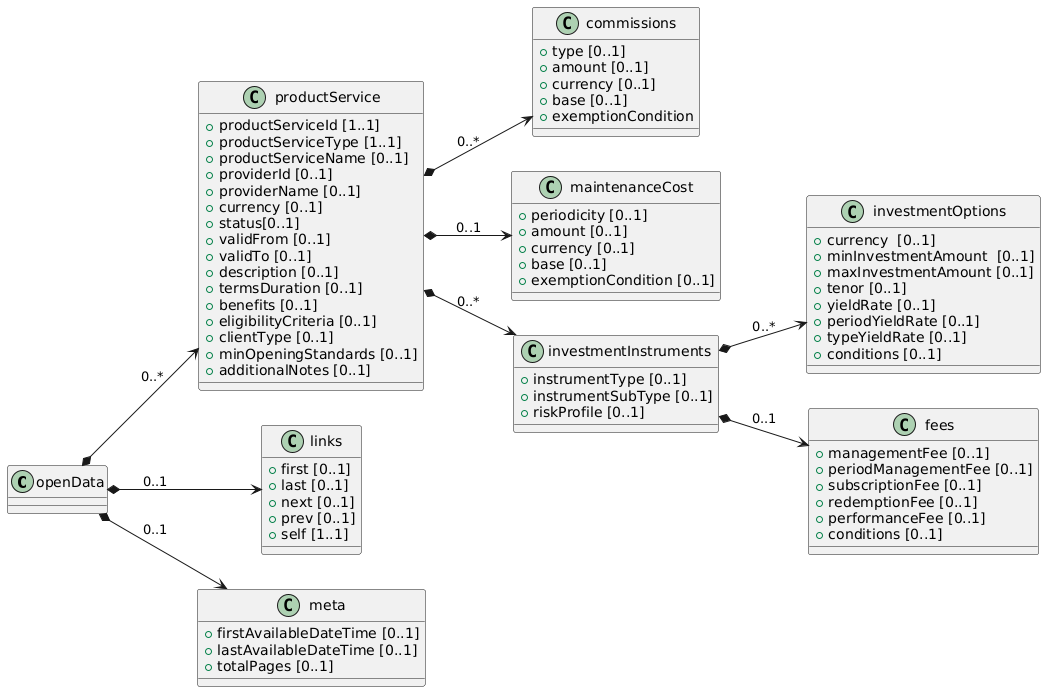

The diagram above was rendered by PlantUML. Its source (embedded in the PNG):
@startuml
left to right direction

class openData {

}

class productService {
 + productServiceId [1..1]
 + productServiceType [1..1]
 + productServiceName [0..1]
 + providerId [0..1]
 + providerName [0..1]
 + currency [0..1]
 + status[0..1]
 + validFrom [0..1]
 + validTo [0..1]
 + description [0..1]
 + termsDuration [0..1]
 + benefits [0..1]
 + eligibilityCriteria [0..1]
 + clientType [0..1]
 + minOpeningStandards [0..1]
 + additionalNotes [0..1]

}

class commissions {
 + type [0..1]
 + amount [0..1]
 + currency [0..1]
 + base [0..1]
 + exemptionCondition
}

class maintenanceCost {
 + periodicity [0..1]
 + amount [0..1]
 + currency [0..1]
 + base [0..1]
 + exemptionCondition [0..1]
}

class investmentInstruments {
 + instrumentType [0..1]
 + instrumentSubType [0..1]
 + riskProfile [0..1]
}

class investmentOptions {
 + currency  [0..1]
 + minInvestmentAmount  [0..1]
 + maxInvestmentAmount [0..1]
 + tenor [0..1]
 + yieldRate [0..1]
 + periodYieldRate [0..1]
 + typeYieldRate [0..1]
 + conditions [0..1]
}

class fees {
 + managementFee [0..1]
 + periodManagementFee [0..1]
 + subscriptionFee [0..1]
 + redemptionFee [0..1]
 + performanceFee [0..1]
 + conditions [0..1]
}

class links {
 + first [0..1]
 + last [0..1]
 + next [0..1]
 + prev [0..1]
 + self [1..1]
}

class meta {
 + firstAvailableDateTime [0..1]
 + lastAvailableDateTime [0..1]
 + totalPages [0..1]
}

' Relaciones

openData *--> productService : "0..*"
openData *--> links : " 0..1"
openData *--> meta : " 0..1"
productService *--> maintenanceCost : 0..1
productService *--> commissions : 0..*
productService *--> investmentInstruments : 0..*
investmentInstruments *--> investmentOptions : 0..*
investmentInstruments *--> fees : 0..1
@enduml